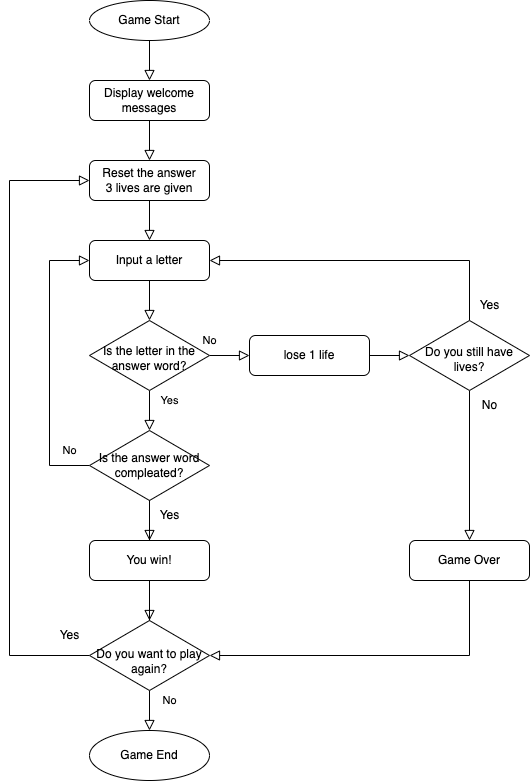

The diagram above was exported from draw.io. Its source (the exported page's mxGraphModel, read from the mxfile embedded in the PNG):
<mxGraphModel dx="954" dy="1751" grid="1" gridSize="10" guides="1" tooltips="1" connect="1" arrows="1" fold="1" page="1" pageScale="1" pageWidth="827" pageHeight="1169" background="#ffffff" math="0" shadow="0">
  <root>
    <mxCell id="WIyWlLk6GJQsqaUBKTNV-0" />
    <mxCell id="WIyWlLk6GJQsqaUBKTNV-1" parent="WIyWlLk6GJQsqaUBKTNV-0" />
    <mxCell id="7iIvy5wo1wlxcQRHcRDj-38" style="edgeStyle=orthogonalEdgeStyle;rounded=0;orthogonalLoop=1;jettySize=auto;html=1;exitX=0.5;exitY=1;exitDx=0;exitDy=0;entryX=0.5;entryY=0;entryDx=0;entryDy=0;endArrow=block;endFill=0;endSize=8;" edge="1" parent="WIyWlLk6GJQsqaUBKTNV-1" source="WIyWlLk6GJQsqaUBKTNV-3" target="WIyWlLk6GJQsqaUBKTNV-6">
      <mxGeometry relative="1" as="geometry" />
    </mxCell>
    <mxCell id="WIyWlLk6GJQsqaUBKTNV-3" value="Input a letter" style="rounded=1;whiteSpace=wrap;html=1;fontSize=12;glass=0;strokeWidth=1;shadow=0;labelBackgroundColor=none;" parent="WIyWlLk6GJQsqaUBKTNV-1" vertex="1">
      <mxGeometry x="160" y="160" width="120" height="40" as="geometry" />
    </mxCell>
    <mxCell id="WIyWlLk6GJQsqaUBKTNV-4" value="Yes" style="rounded=0;html=1;jettySize=auto;orthogonalLoop=1;fontSize=11;endArrow=block;endFill=0;strokeWidth=1;shadow=0;labelBackgroundColor=none;edgeStyle=orthogonalEdgeStyle;endSize=8;fontColor=default;" parent="WIyWlLk6GJQsqaUBKTNV-1" source="WIyWlLk6GJQsqaUBKTNV-6" target="WIyWlLk6GJQsqaUBKTNV-10" edge="1">
      <mxGeometry x="-0.5" y="20" relative="1" as="geometry">
        <mxPoint as="offset" />
      </mxGeometry>
    </mxCell>
    <mxCell id="WIyWlLk6GJQsqaUBKTNV-5" value="No" style="edgeStyle=orthogonalEdgeStyle;rounded=0;html=1;jettySize=auto;orthogonalLoop=1;fontSize=11;endArrow=block;endFill=0;endSize=8;strokeWidth=1;shadow=0;labelBackgroundColor=none;fontColor=default;" parent="WIyWlLk6GJQsqaUBKTNV-1" source="WIyWlLk6GJQsqaUBKTNV-6" target="WIyWlLk6GJQsqaUBKTNV-7" edge="1">
      <mxGeometry x="-1" y="15" relative="1" as="geometry">
        <mxPoint as="offset" />
      </mxGeometry>
    </mxCell>
    <mxCell id="WIyWlLk6GJQsqaUBKTNV-6" value="Is the letter in the answer word?" style="rhombus;whiteSpace=wrap;html=1;shadow=0;fontFamily=Helvetica;fontSize=12;align=center;strokeWidth=1;spacing=6;spacingTop=5;verticalAlign=middle;labelBackgroundColor=none;" parent="WIyWlLk6GJQsqaUBKTNV-1" vertex="1">
      <mxGeometry x="160" y="240" width="120" height="70" as="geometry" />
    </mxCell>
    <mxCell id="7iIvy5wo1wlxcQRHcRDj-14" style="edgeStyle=orthogonalEdgeStyle;rounded=0;orthogonalLoop=1;jettySize=auto;html=1;exitX=1;exitY=0.5;exitDx=0;exitDy=0;entryX=0;entryY=0.5;entryDx=0;entryDy=0;endArrow=block;endFill=0;endSize=8;labelBackgroundColor=none;fontColor=default;" edge="1" parent="WIyWlLk6GJQsqaUBKTNV-1" source="WIyWlLk6GJQsqaUBKTNV-7" target="7iIvy5wo1wlxcQRHcRDj-4">
      <mxGeometry relative="1" as="geometry" />
    </mxCell>
    <mxCell id="WIyWlLk6GJQsqaUBKTNV-7" value="lose 1 life" style="rounded=1;whiteSpace=wrap;html=1;fontSize=12;glass=0;strokeWidth=1;shadow=0;labelBackgroundColor=none;" parent="WIyWlLk6GJQsqaUBKTNV-1" vertex="1">
      <mxGeometry x="320" y="255" width="120" height="40" as="geometry" />
    </mxCell>
    <mxCell id="WIyWlLk6GJQsqaUBKTNV-8" value="No" style="rounded=0;html=1;jettySize=auto;orthogonalLoop=1;fontSize=11;endArrow=block;endFill=0;endSize=8;strokeWidth=1;shadow=0;labelBackgroundColor=none;edgeStyle=orthogonalEdgeStyle;fontColor=default;" parent="WIyWlLk6GJQsqaUBKTNV-1" source="WIyWlLk6GJQsqaUBKTNV-11" edge="1">
      <mxGeometry x="0.5556" y="-82" relative="1" as="geometry">
        <mxPoint x="2" y="-20" as="offset" />
        <mxPoint x="220" y="410" as="targetPoint" />
        <Array as="points">
          <mxPoint x="220" y="390" />
          <mxPoint x="220" y="390" />
        </Array>
      </mxGeometry>
    </mxCell>
    <mxCell id="7iIvy5wo1wlxcQRHcRDj-12" style="edgeStyle=orthogonalEdgeStyle;rounded=0;orthogonalLoop=1;jettySize=auto;html=1;exitX=0;exitY=0.5;exitDx=0;exitDy=0;endArrow=block;endFill=0;endSize=8;labelBackgroundColor=none;fontColor=default;" edge="1" parent="WIyWlLk6GJQsqaUBKTNV-1" source="WIyWlLk6GJQsqaUBKTNV-10">
      <mxGeometry relative="1" as="geometry">
        <mxPoint x="160" y="180" as="targetPoint" />
        <Array as="points">
          <mxPoint x="120" y="385" />
          <mxPoint x="120" y="180" />
          <mxPoint x="160" y="180" />
        </Array>
      </mxGeometry>
    </mxCell>
    <mxCell id="WIyWlLk6GJQsqaUBKTNV-10" value="Is the answer word compleated?" style="rhombus;whiteSpace=wrap;html=1;shadow=0;fontFamily=Helvetica;fontSize=12;align=center;strokeWidth=1;spacing=6;spacingTop=0;labelBackgroundColor=none;" parent="WIyWlLk6GJQsqaUBKTNV-1" vertex="1">
      <mxGeometry x="160" y="350" width="120" height="70" as="geometry" />
    </mxCell>
    <mxCell id="7iIvy5wo1wlxcQRHcRDj-20" style="edgeStyle=orthogonalEdgeStyle;rounded=0;orthogonalLoop=1;jettySize=auto;html=1;exitX=0.5;exitY=1;exitDx=0;exitDy=0;entryX=1;entryY=0.5;entryDx=0;entryDy=0;endArrow=block;endFill=0;strokeWidth=1;endSize=8;labelBackgroundColor=none;fontColor=default;" edge="1" parent="WIyWlLk6GJQsqaUBKTNV-1" source="WIyWlLk6GJQsqaUBKTNV-12" target="7iIvy5wo1wlxcQRHcRDj-15">
      <mxGeometry relative="1" as="geometry" />
    </mxCell>
    <mxCell id="WIyWlLk6GJQsqaUBKTNV-12" value="Game Over" style="rounded=1;whiteSpace=wrap;html=1;fontSize=12;glass=0;strokeWidth=1;shadow=0;labelBackgroundColor=none;" parent="WIyWlLk6GJQsqaUBKTNV-1" vertex="1">
      <mxGeometry x="480" y="460" width="120" height="40" as="geometry" />
    </mxCell>
    <mxCell id="7iIvy5wo1wlxcQRHcRDj-41" style="edgeStyle=orthogonalEdgeStyle;rounded=0;orthogonalLoop=1;jettySize=auto;html=1;exitX=0.5;exitY=1;exitDx=0;exitDy=0;entryX=0.5;entryY=0;entryDx=0;entryDy=0;endArrow=block;endFill=0;endSize=8;" edge="1" parent="WIyWlLk6GJQsqaUBKTNV-1" source="7iIvy5wo1wlxcQRHcRDj-0" target="7iIvy5wo1wlxcQRHcRDj-40">
      <mxGeometry relative="1" as="geometry" />
    </mxCell>
    <mxCell id="7iIvy5wo1wlxcQRHcRDj-0" value="Game Start" style="ellipse;whiteSpace=wrap;html=1;labelBackgroundColor=none;" vertex="1" parent="WIyWlLk6GJQsqaUBKTNV-1">
      <mxGeometry x="160" y="-80" width="120" height="40" as="geometry" />
    </mxCell>
    <mxCell id="7iIvy5wo1wlxcQRHcRDj-1" value="" style="rounded=0;html=1;jettySize=auto;orthogonalLoop=1;fontSize=11;endArrow=block;endFill=0;endSize=8;strokeWidth=1;shadow=0;labelBackgroundColor=none;edgeStyle=orthogonalEdgeStyle;fontColor=default;entryX=0.5;entryY=0;entryDx=0;entryDy=0;exitX=0.5;exitY=1;exitDx=0;exitDy=0;" edge="1" parent="WIyWlLk6GJQsqaUBKTNV-1" source="7iIvy5wo1wlxcQRHcRDj-40" target="7iIvy5wo1wlxcQRHcRDj-33">
      <mxGeometry relative="1" as="geometry">
        <mxPoint x="220" y="50" as="sourcePoint" />
        <mxPoint x="219.5" y="90" as="targetPoint" />
        <Array as="points" />
      </mxGeometry>
    </mxCell>
    <mxCell id="7iIvy5wo1wlxcQRHcRDj-3" value="Game End" style="ellipse;whiteSpace=wrap;html=1;labelBackgroundColor=none;" vertex="1" parent="WIyWlLk6GJQsqaUBKTNV-1">
      <mxGeometry x="160" y="650" width="120" height="50" as="geometry" />
    </mxCell>
    <mxCell id="7iIvy5wo1wlxcQRHcRDj-13" style="edgeStyle=orthogonalEdgeStyle;rounded=0;orthogonalLoop=1;jettySize=auto;html=1;exitX=0.5;exitY=0;exitDx=0;exitDy=0;entryX=1;entryY=0.5;entryDx=0;entryDy=0;endArrow=block;endFill=0;endSize=8;labelBackgroundColor=none;fontColor=default;" edge="1" parent="WIyWlLk6GJQsqaUBKTNV-1" source="7iIvy5wo1wlxcQRHcRDj-4" target="WIyWlLk6GJQsqaUBKTNV-3">
      <mxGeometry relative="1" as="geometry">
        <mxPoint x="530" y="110" as="targetPoint" />
      </mxGeometry>
    </mxCell>
    <mxCell id="7iIvy5wo1wlxcQRHcRDj-19" style="edgeStyle=orthogonalEdgeStyle;rounded=0;orthogonalLoop=1;jettySize=auto;html=1;exitX=0.5;exitY=1;exitDx=0;exitDy=0;entryX=0.5;entryY=0;entryDx=0;entryDy=0;endArrow=block;endFill=0;endSize=8;labelBackgroundColor=none;fontColor=default;" edge="1" parent="WIyWlLk6GJQsqaUBKTNV-1" source="7iIvy5wo1wlxcQRHcRDj-4" target="WIyWlLk6GJQsqaUBKTNV-12">
      <mxGeometry relative="1" as="geometry" />
    </mxCell>
    <mxCell id="7iIvy5wo1wlxcQRHcRDj-4" value="Do you still have lives?" style="rhombus;whiteSpace=wrap;html=1;shadow=0;fontFamily=Helvetica;fontSize=12;align=center;strokeWidth=1;spacing=6;spacingTop=8;labelBackgroundColor=none;" vertex="1" parent="WIyWlLk6GJQsqaUBKTNV-1">
      <mxGeometry x="480" y="240" width="120" height="70" as="geometry" />
    </mxCell>
    <mxCell id="7iIvy5wo1wlxcQRHcRDj-10" value="No" style="rounded=0;html=1;jettySize=auto;orthogonalLoop=1;fontSize=11;endArrow=block;endFill=0;endSize=8;strokeWidth=1;shadow=0;labelBackgroundColor=none;edgeStyle=orthogonalEdgeStyle;exitX=0.5;exitY=1;exitDx=0;exitDy=0;fontColor=default;" edge="1" parent="WIyWlLk6GJQsqaUBKTNV-1" source="7iIvy5wo1wlxcQRHcRDj-15">
      <mxGeometry x="-1" y="-22" relative="1" as="geometry">
        <mxPoint x="-2" y="10" as="offset" />
        <mxPoint x="219.5" y="450" as="sourcePoint" />
        <mxPoint x="219.5" y="490" as="targetPoint" />
        <Array as="points">
          <mxPoint x="220" y="470" />
        </Array>
      </mxGeometry>
    </mxCell>
    <mxCell id="7iIvy5wo1wlxcQRHcRDj-16" value="" style="rounded=0;html=1;jettySize=auto;orthogonalLoop=1;fontSize=11;endArrow=block;endFill=0;endSize=8;strokeWidth=1;shadow=0;labelBackgroundColor=none;edgeStyle=orthogonalEdgeStyle;fontColor=default;" edge="1" parent="WIyWlLk6GJQsqaUBKTNV-1" source="WIyWlLk6GJQsqaUBKTNV-10" target="WIyWlLk6GJQsqaUBKTNV-11">
      <mxGeometry x="0.3333" y="20" relative="1" as="geometry">
        <mxPoint as="offset" />
        <mxPoint x="220" y="350" as="sourcePoint" />
        <mxPoint x="220" y="410" as="targetPoint" />
        <Array as="points" />
      </mxGeometry>
    </mxCell>
    <mxCell id="WIyWlLk6GJQsqaUBKTNV-11" value="You win!" style="rounded=1;whiteSpace=wrap;html=1;fontSize=12;glass=0;strokeWidth=1;shadow=0;labelBackgroundColor=none;" parent="WIyWlLk6GJQsqaUBKTNV-1" vertex="1">
      <mxGeometry x="160" y="460" width="120" height="40" as="geometry" />
    </mxCell>
    <mxCell id="7iIvy5wo1wlxcQRHcRDj-17" value="" style="rounded=0;html=1;jettySize=auto;orthogonalLoop=1;fontSize=11;endArrow=block;endFill=0;endSize=8;strokeWidth=1;shadow=0;labelBackgroundColor=none;edgeStyle=orthogonalEdgeStyle;exitX=0.5;exitY=1;exitDx=0;exitDy=0;fontColor=default;" edge="1" parent="WIyWlLk6GJQsqaUBKTNV-1" source="WIyWlLk6GJQsqaUBKTNV-11" target="7iIvy5wo1wlxcQRHcRDj-15">
      <mxGeometry y="51" relative="1" as="geometry">
        <mxPoint as="offset" />
        <mxPoint x="220" y="430" as="sourcePoint" />
        <mxPoint x="219.5" y="490" as="targetPoint" />
        <Array as="points" />
      </mxGeometry>
    </mxCell>
    <mxCell id="7iIvy5wo1wlxcQRHcRDj-18" style="edgeStyle=orthogonalEdgeStyle;rounded=0;orthogonalLoop=1;jettySize=auto;html=1;exitX=0;exitY=0.5;exitDx=0;exitDy=0;entryX=0;entryY=0.5;entryDx=0;entryDy=0;endArrow=block;endFill=0;endSize=8;labelBackgroundColor=none;fontColor=default;" edge="1" parent="WIyWlLk6GJQsqaUBKTNV-1" source="7iIvy5wo1wlxcQRHcRDj-15" target="7iIvy5wo1wlxcQRHcRDj-33">
      <mxGeometry relative="1" as="geometry">
        <mxPoint x="80" y="20" as="targetPoint" />
        <Array as="points">
          <mxPoint x="80" y="575" />
          <mxPoint x="80" y="100" />
        </Array>
      </mxGeometry>
    </mxCell>
    <mxCell id="7iIvy5wo1wlxcQRHcRDj-21" style="edgeStyle=orthogonalEdgeStyle;rounded=0;orthogonalLoop=1;jettySize=auto;html=1;exitX=0.5;exitY=1;exitDx=0;exitDy=0;entryX=0.5;entryY=0;entryDx=0;entryDy=0;endArrow=block;endFill=0;endSize=8;labelBackgroundColor=none;fontColor=default;" edge="1" parent="WIyWlLk6GJQsqaUBKTNV-1" source="7iIvy5wo1wlxcQRHcRDj-15" target="7iIvy5wo1wlxcQRHcRDj-3">
      <mxGeometry relative="1" as="geometry" />
    </mxCell>
    <mxCell id="7iIvy5wo1wlxcQRHcRDj-15" value="Do you want to play again?" style="rhombus;whiteSpace=wrap;html=1;shadow=0;fontFamily=Helvetica;fontSize=12;align=center;strokeWidth=1;spacing=6;spacingTop=12;labelBackgroundColor=none;" vertex="1" parent="WIyWlLk6GJQsqaUBKTNV-1">
      <mxGeometry x="160" y="540" width="120" height="70" as="geometry" />
    </mxCell>
    <mxCell id="7iIvy5wo1wlxcQRHcRDj-27" value="Yes" style="text;html=1;align=center;verticalAlign=middle;resizable=0;points=[];autosize=1;strokeColor=none;fillColor=none;labelBackgroundColor=none;" vertex="1" parent="WIyWlLk6GJQsqaUBKTNV-1">
      <mxGeometry x="540" y="210" width="40" height="30" as="geometry" />
    </mxCell>
    <mxCell id="7iIvy5wo1wlxcQRHcRDj-28" value="No" style="text;html=1;align=center;verticalAlign=middle;resizable=0;points=[];autosize=1;strokeColor=none;fillColor=none;labelBackgroundColor=none;" vertex="1" parent="WIyWlLk6GJQsqaUBKTNV-1">
      <mxGeometry x="540" y="310" width="40" height="30" as="geometry" />
    </mxCell>
    <mxCell id="7iIvy5wo1wlxcQRHcRDj-29" value="Yes" style="text;html=1;align=center;verticalAlign=middle;resizable=0;points=[];autosize=1;strokeColor=none;fillColor=none;labelBackgroundColor=none;" vertex="1" parent="WIyWlLk6GJQsqaUBKTNV-1">
      <mxGeometry x="220" y="420" width="40" height="30" as="geometry" />
    </mxCell>
    <mxCell id="7iIvy5wo1wlxcQRHcRDj-32" value="Yes" style="text;html=1;align=center;verticalAlign=middle;resizable=0;points=[];autosize=1;strokeColor=none;fillColor=none;labelBackgroundColor=none;" vertex="1" parent="WIyWlLk6GJQsqaUBKTNV-1">
      <mxGeometry x="120" y="540" width="40" height="30" as="geometry" />
    </mxCell>
    <mxCell id="7iIvy5wo1wlxcQRHcRDj-37" style="edgeStyle=orthogonalEdgeStyle;rounded=0;orthogonalLoop=1;jettySize=auto;html=1;exitX=0.5;exitY=1;exitDx=0;exitDy=0;entryX=0.5;entryY=0;entryDx=0;entryDy=0;endArrow=block;endFill=0;endSize=8;" edge="1" parent="WIyWlLk6GJQsqaUBKTNV-1" source="7iIvy5wo1wlxcQRHcRDj-33" target="WIyWlLk6GJQsqaUBKTNV-3">
      <mxGeometry relative="1" as="geometry" />
    </mxCell>
    <mxCell id="7iIvy5wo1wlxcQRHcRDj-33" value="Reset the answer&lt;div&gt;3 lives are given&lt;/div&gt;" style="rounded=1;whiteSpace=wrap;html=1;fontSize=12;glass=0;strokeWidth=1;shadow=0;labelBackgroundColor=none;" vertex="1" parent="WIyWlLk6GJQsqaUBKTNV-1">
      <mxGeometry x="160" y="80" width="120" height="40" as="geometry" />
    </mxCell>
    <mxCell id="7iIvy5wo1wlxcQRHcRDj-40" value="Display welcome messages" style="rounded=1;whiteSpace=wrap;html=1;fontSize=12;glass=0;strokeWidth=1;shadow=0;labelBackgroundColor=none;" vertex="1" parent="WIyWlLk6GJQsqaUBKTNV-1">
      <mxGeometry x="160" width="120" height="40" as="geometry" />
    </mxCell>
  </root>
</mxGraphModel>